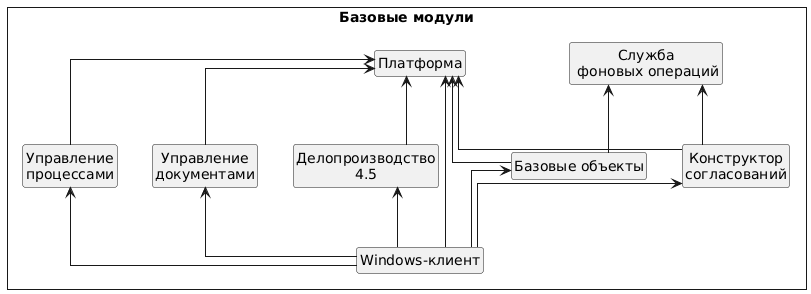

The diagram above was rendered by PlantUML. Its source (embedded in the PNG):
@startuml
'hide empty description
'!pragma layout elk
skinparam rectangleBorderThickness 1
skinparam defaultTextAlignment center
skinparam lifelineStrategy solid
skinparam monochrome false
skinparam style strictuml
hide empty members
skinparam Linetype ortho

rectangle "Базовые модули" as base {

class "Базовые объекты" as baseobjects
class "Делопроизводство\n4.5" as takeoffice
class "Управление\nпроцессами" as workflow
class "Windows-клиент" as windowsclient

class "Управление\nдокументами" as documentmanagement
class "Конструктор\nсогласований" as approvaldesigner

class "Платформа" as platform
class "Служба\n фоновых операций" as worker

}

platform <-- baseobjects
platform <-- workflow
platform <-- takeoffice
platform <-- windowsclient
platform <-- documentmanagement
platform <-- approvaldesigner

windowsclient -up-> approvaldesigner
windowsclient -up-> documentmanagement
windowsclient -up-> baseobjects
windowsclient -up-> takeoffice
windowsclient -up-> workflow

worker <-- approvaldesigner
worker <-- baseobjects
@enduml